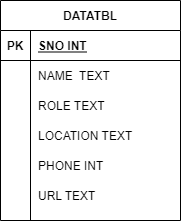

The diagram above was exported from draw.io. Its source (the exported page's mxGraphModel, read from the mxfile embedded in the PNG):
<mxGraphModel dx="1108" dy="393" grid="1" gridSize="10" guides="1" tooltips="1" connect="1" arrows="1" fold="1" page="1" pageScale="1" pageWidth="850" pageHeight="1100" math="0" shadow="0">
  <root>
    <mxCell id="0" />
    <mxCell id="1" parent="0" />
    <mxCell id="dRYEI1KydfEaBcw_Cred-11" value="DATATBL" style="shape=table;startSize=30;container=1;collapsible=1;childLayout=tableLayout;fixedRows=1;rowLines=0;fontStyle=1;align=center;resizeLast=1;" vertex="1" parent="1">
      <mxGeometry x="280" y="70" width="180" height="220" as="geometry" />
    </mxCell>
    <mxCell id="dRYEI1KydfEaBcw_Cred-12" value="" style="shape=partialRectangle;collapsible=0;dropTarget=0;pointerEvents=0;fillColor=none;top=0;left=0;bottom=1;right=0;points=[[0,0.5],[1,0.5]];portConstraint=eastwest;" vertex="1" parent="dRYEI1KydfEaBcw_Cred-11">
      <mxGeometry y="30" width="180" height="30" as="geometry" />
    </mxCell>
    <mxCell id="dRYEI1KydfEaBcw_Cred-13" value="PK" style="shape=partialRectangle;connectable=0;fillColor=none;top=0;left=0;bottom=0;right=0;fontStyle=1;overflow=hidden;" vertex="1" parent="dRYEI1KydfEaBcw_Cred-12">
      <mxGeometry width="30" height="30" as="geometry">
        <mxRectangle width="30" height="30" as="alternateBounds" />
      </mxGeometry>
    </mxCell>
    <mxCell id="dRYEI1KydfEaBcw_Cred-14" value="SNO INT" style="shape=partialRectangle;connectable=0;fillColor=none;top=0;left=0;bottom=0;right=0;align=left;spacingLeft=6;fontStyle=5;overflow=hidden;" vertex="1" parent="dRYEI1KydfEaBcw_Cred-12">
      <mxGeometry x="30" width="150" height="30" as="geometry">
        <mxRectangle width="150" height="30" as="alternateBounds" />
      </mxGeometry>
    </mxCell>
    <mxCell id="dRYEI1KydfEaBcw_Cred-15" value="" style="shape=partialRectangle;collapsible=0;dropTarget=0;pointerEvents=0;fillColor=none;top=0;left=0;bottom=0;right=0;points=[[0,0.5],[1,0.5]];portConstraint=eastwest;" vertex="1" parent="dRYEI1KydfEaBcw_Cred-11">
      <mxGeometry y="60" width="180" height="30" as="geometry" />
    </mxCell>
    <mxCell id="dRYEI1KydfEaBcw_Cred-16" value="" style="shape=partialRectangle;connectable=0;fillColor=none;top=0;left=0;bottom=0;right=0;editable=1;overflow=hidden;" vertex="1" parent="dRYEI1KydfEaBcw_Cred-15">
      <mxGeometry width="30" height="30" as="geometry">
        <mxRectangle width="30" height="30" as="alternateBounds" />
      </mxGeometry>
    </mxCell>
    <mxCell id="dRYEI1KydfEaBcw_Cred-17" value="NAME  TEXT" style="shape=partialRectangle;connectable=0;fillColor=none;top=0;left=0;bottom=0;right=0;align=left;spacingLeft=6;overflow=hidden;" vertex="1" parent="dRYEI1KydfEaBcw_Cred-15">
      <mxGeometry x="30" width="150" height="30" as="geometry">
        <mxRectangle width="150" height="30" as="alternateBounds" />
      </mxGeometry>
    </mxCell>
    <mxCell id="dRYEI1KydfEaBcw_Cred-18" value="" style="shape=partialRectangle;collapsible=0;dropTarget=0;pointerEvents=0;fillColor=none;top=0;left=0;bottom=0;right=0;points=[[0,0.5],[1,0.5]];portConstraint=eastwest;" vertex="1" parent="dRYEI1KydfEaBcw_Cred-11">
      <mxGeometry y="90" width="180" height="30" as="geometry" />
    </mxCell>
    <mxCell id="dRYEI1KydfEaBcw_Cred-19" value="" style="shape=partialRectangle;connectable=0;fillColor=none;top=0;left=0;bottom=0;right=0;editable=1;overflow=hidden;" vertex="1" parent="dRYEI1KydfEaBcw_Cred-18">
      <mxGeometry width="30" height="30" as="geometry">
        <mxRectangle width="30" height="30" as="alternateBounds" />
      </mxGeometry>
    </mxCell>
    <mxCell id="dRYEI1KydfEaBcw_Cred-20" value="ROLE TEXT" style="shape=partialRectangle;connectable=0;fillColor=none;top=0;left=0;bottom=0;right=0;align=left;spacingLeft=6;overflow=hidden;" vertex="1" parent="dRYEI1KydfEaBcw_Cred-18">
      <mxGeometry x="30" width="150" height="30" as="geometry">
        <mxRectangle width="150" height="30" as="alternateBounds" />
      </mxGeometry>
    </mxCell>
    <mxCell id="dRYEI1KydfEaBcw_Cred-21" value="" style="shape=partialRectangle;collapsible=0;dropTarget=0;pointerEvents=0;fillColor=none;top=0;left=0;bottom=0;right=0;points=[[0,0.5],[1,0.5]];portConstraint=eastwest;" vertex="1" parent="dRYEI1KydfEaBcw_Cred-11">
      <mxGeometry y="120" width="180" height="30" as="geometry" />
    </mxCell>
    <mxCell id="dRYEI1KydfEaBcw_Cred-22" value="" style="shape=partialRectangle;connectable=0;fillColor=none;top=0;left=0;bottom=0;right=0;editable=1;overflow=hidden;" vertex="1" parent="dRYEI1KydfEaBcw_Cred-21">
      <mxGeometry width="30" height="30" as="geometry">
        <mxRectangle width="30" height="30" as="alternateBounds" />
      </mxGeometry>
    </mxCell>
    <mxCell id="dRYEI1KydfEaBcw_Cred-23" value="LOCATION TEXT" style="shape=partialRectangle;connectable=0;fillColor=none;top=0;left=0;bottom=0;right=0;align=left;spacingLeft=6;overflow=hidden;" vertex="1" parent="dRYEI1KydfEaBcw_Cred-21">
      <mxGeometry x="30" width="150" height="30" as="geometry">
        <mxRectangle width="150" height="30" as="alternateBounds" />
      </mxGeometry>
    </mxCell>
    <mxCell id="dRYEI1KydfEaBcw_Cred-24" value="" style="shape=partialRectangle;collapsible=0;dropTarget=0;pointerEvents=0;fillColor=none;top=0;left=0;bottom=0;right=0;points=[[0,0.5],[1,0.5]];portConstraint=eastwest;" vertex="1" parent="dRYEI1KydfEaBcw_Cred-11">
      <mxGeometry y="150" width="180" height="30" as="geometry" />
    </mxCell>
    <mxCell id="dRYEI1KydfEaBcw_Cred-25" value="" style="shape=partialRectangle;connectable=0;fillColor=none;top=0;left=0;bottom=0;right=0;editable=1;overflow=hidden;" vertex="1" parent="dRYEI1KydfEaBcw_Cred-24">
      <mxGeometry width="30" height="30" as="geometry">
        <mxRectangle width="30" height="30" as="alternateBounds" />
      </mxGeometry>
    </mxCell>
    <mxCell id="dRYEI1KydfEaBcw_Cred-26" value="PHONE INT" style="shape=partialRectangle;connectable=0;fillColor=none;top=0;left=0;bottom=0;right=0;align=left;spacingLeft=6;overflow=hidden;" vertex="1" parent="dRYEI1KydfEaBcw_Cred-24">
      <mxGeometry x="30" width="150" height="30" as="geometry">
        <mxRectangle width="150" height="30" as="alternateBounds" />
      </mxGeometry>
    </mxCell>
    <mxCell id="dRYEI1KydfEaBcw_Cred-27" value="" style="shape=partialRectangle;collapsible=0;dropTarget=0;pointerEvents=0;fillColor=none;top=0;left=0;bottom=0;right=0;points=[[0,0.5],[1,0.5]];portConstraint=eastwest;" vertex="1" parent="dRYEI1KydfEaBcw_Cred-11">
      <mxGeometry y="180" width="180" height="30" as="geometry" />
    </mxCell>
    <mxCell id="dRYEI1KydfEaBcw_Cred-28" value="" style="shape=partialRectangle;connectable=0;fillColor=none;top=0;left=0;bottom=0;right=0;editable=1;overflow=hidden;" vertex="1" parent="dRYEI1KydfEaBcw_Cred-27">
      <mxGeometry width="30" height="30" as="geometry">
        <mxRectangle width="30" height="30" as="alternateBounds" />
      </mxGeometry>
    </mxCell>
    <mxCell id="dRYEI1KydfEaBcw_Cred-29" value="URL TEXT" style="shape=partialRectangle;connectable=0;fillColor=none;top=0;left=0;bottom=0;right=0;align=left;spacingLeft=6;overflow=hidden;" vertex="1" parent="dRYEI1KydfEaBcw_Cred-27">
      <mxGeometry x="30" width="150" height="30" as="geometry">
        <mxRectangle width="150" height="30" as="alternateBounds" />
      </mxGeometry>
    </mxCell>
  </root>
</mxGraphModel>